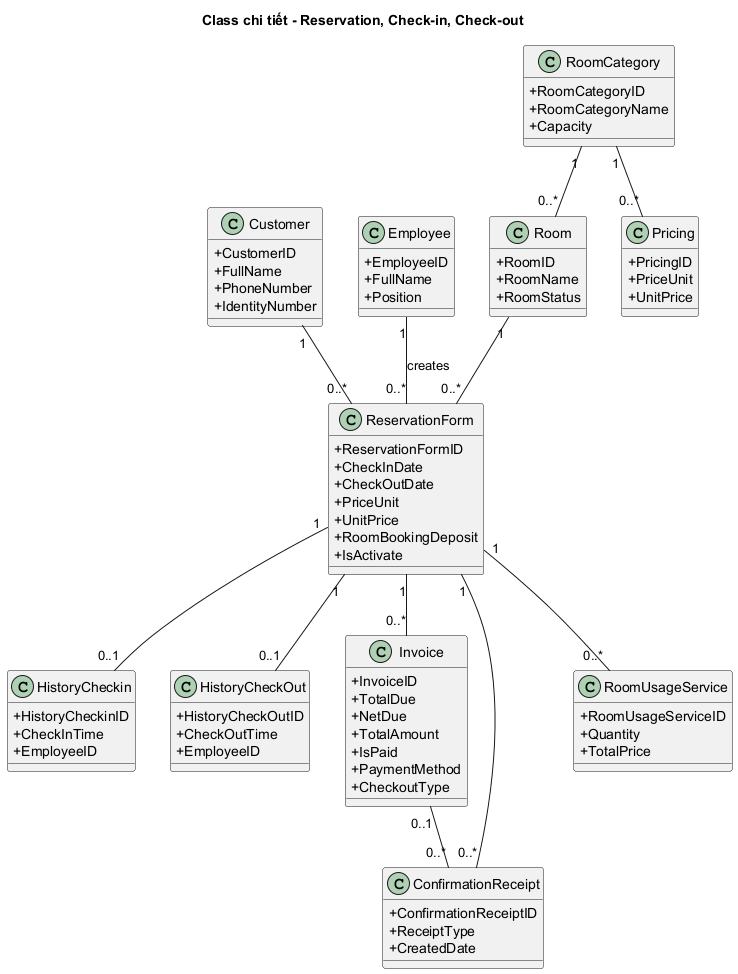

The diagram above was rendered by PlantUML. Its source (embedded in the PNG):
@startuml Class_Reservation_CheckIn_CheckOut
skinparam shadowing false
skinparam classAttributeIconSize 0
title Class chi tiết - Reservation, Check-in, Check-out

class Customer {
  +CustomerID
  +FullName
  +PhoneNumber
  +IdentityNumber
}

class Employee {
  +EmployeeID
  +FullName
  +Position
}

class RoomCategory {
  +RoomCategoryID
  +RoomCategoryName
  +Capacity
}

class Room {
  +RoomID
  +RoomName
  +RoomStatus
}

class Pricing {
  +PricingID
  +PriceUnit
  +UnitPrice
}

class ReservationForm {
  +ReservationFormID
  +CheckInDate
  +CheckOutDate
  +PriceUnit
  +UnitPrice
  +RoomBookingDeposit
  +IsActivate
}

class HistoryCheckin {
  +HistoryCheckinID
  +CheckInTime
  +EmployeeID
}

class HistoryCheckOut {
  +HistoryCheckOutID
  +CheckOutTime
  +EmployeeID
}

class Invoice {
  +InvoiceID
  +TotalDue
  +NetDue
  +TotalAmount
  +IsPaid
  +PaymentMethod
  +CheckoutType
}

class ConfirmationReceipt {
  +ConfirmationReceiptID
  +ReceiptType
  +CreatedDate
}

class RoomUsageService {
  +RoomUsageServiceID
  +Quantity
  +TotalPrice
}

Customer "1" -- "0..*" ReservationForm
Employee "1" -- "0..*" ReservationForm : creates
RoomCategory "1" -- "0..*" Room
RoomCategory "1" -- "0..*" Pricing
Room "1" -- "0..*" ReservationForm
ReservationForm "1" -- "0..1" HistoryCheckin
ReservationForm "1" -- "0..1" HistoryCheckOut
ReservationForm "1" -- "0..*" RoomUsageService
ReservationForm "1" -- "0..*" Invoice
ReservationForm "1" -- "0..*" ConfirmationReceipt
Invoice "0..1" -- "0..*" ConfirmationReceipt
@enduml